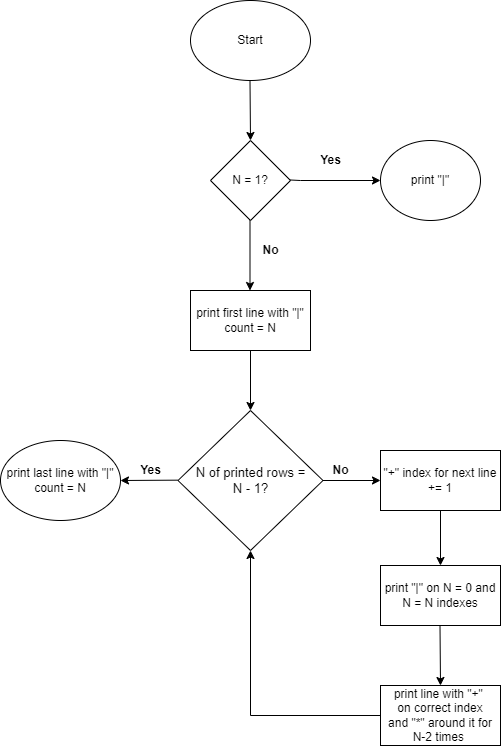

The diagram above was exported from draw.io. Its source (the exported page's mxGraphModel, read from the mxfile embedded in the PNG):
<mxGraphModel dx="1161" dy="657" grid="1" gridSize="10" guides="1" tooltips="1" connect="1" arrows="1" fold="1" page="1" pageScale="1" pageWidth="827" pageHeight="1169" math="0" shadow="0">
  <root>
    <mxCell id="0" />
    <mxCell id="1" parent="0" />
    <mxCell id="FOv_O1Y0lTGwU5gYYrfJ-1" value="Start" style="ellipse;whiteSpace=wrap;html=1;" vertex="1" parent="1">
      <mxGeometry x="380" y="20" width="120" height="80" as="geometry" />
    </mxCell>
    <mxCell id="FOv_O1Y0lTGwU5gYYrfJ-2" value="" style="endArrow=classic;html=1;rounded=0;entryX=0.5;entryY=0;entryDx=0;entryDy=0;" edge="1" parent="1" target="FOv_O1Y0lTGwU5gYYrfJ-35">
      <mxGeometry width="50" height="50" relative="1" as="geometry">
        <mxPoint x="439.5" y="100" as="sourcePoint" />
        <mxPoint x="439.5" y="170" as="targetPoint" />
      </mxGeometry>
    </mxCell>
    <mxCell id="FOv_O1Y0lTGwU5gYYrfJ-13" value="" style="endArrow=classic;html=1;rounded=0;" edge="1" parent="1">
      <mxGeometry width="50" height="50" relative="1" as="geometry">
        <mxPoint x="439.5" y="240" as="sourcePoint" />
        <mxPoint x="439.5" y="310" as="targetPoint" />
      </mxGeometry>
    </mxCell>
    <mxCell id="FOv_O1Y0lTGwU5gYYrfJ-16" value="print first line with &quot;|&quot;&lt;div&gt;count = N&lt;/div&gt;" style="rounded=0;whiteSpace=wrap;html=1;" vertex="1" parent="1">
      <mxGeometry x="380" y="310" width="120" height="60" as="geometry" />
    </mxCell>
    <mxCell id="FOv_O1Y0lTGwU5gYYrfJ-17" value="" style="endArrow=classic;html=1;rounded=0;exitX=0.5;exitY=1;exitDx=0;exitDy=0;" edge="1" parent="1" source="FOv_O1Y0lTGwU5gYYrfJ-16">
      <mxGeometry width="50" height="50" relative="1" as="geometry">
        <mxPoint x="430" y="390" as="sourcePoint" />
        <mxPoint x="440" y="430" as="targetPoint" />
      </mxGeometry>
    </mxCell>
    <mxCell id="FOv_O1Y0lTGwU5gYYrfJ-24" value="&quot;+&quot; index for next line&lt;div&gt;+= 1&lt;/div&gt;" style="rounded=0;whiteSpace=wrap;html=1;" vertex="1" parent="1">
      <mxGeometry x="570" y="470" width="120" height="60" as="geometry" />
    </mxCell>
    <mxCell id="FOv_O1Y0lTGwU5gYYrfJ-26" value="&lt;font style=&quot;font-size: 13px;&quot;&gt;N of printed rows =&lt;/font&gt;&lt;div style=&quot;font-size: 13px;&quot;&gt;&lt;font style=&quot;font-size: 13px;&quot;&gt;N - 1?&lt;/font&gt;&lt;/div&gt;" style="rhombus;whiteSpace=wrap;html=1;" vertex="1" parent="1">
      <mxGeometry x="367.5" y="430" width="145" height="140" as="geometry" />
    </mxCell>
    <mxCell id="FOv_O1Y0lTGwU5gYYrfJ-49" style="edgeStyle=orthogonalEdgeStyle;rounded=0;orthogonalLoop=1;jettySize=auto;html=1;entryX=0.5;entryY=1;entryDx=0;entryDy=0;" edge="1" parent="1" source="FOv_O1Y0lTGwU5gYYrfJ-32" target="FOv_O1Y0lTGwU5gYYrfJ-26">
      <mxGeometry relative="1" as="geometry" />
    </mxCell>
    <mxCell id="FOv_O1Y0lTGwU5gYYrfJ-32" value="print line with &quot;+&quot;&amp;nbsp;&lt;br&gt;&lt;div&gt;&lt;span style=&quot;background-color: initial;&quot;&gt;on correct index&lt;/span&gt;&lt;/div&gt;&lt;div&gt;and &quot;*&quot; around it for N-2 times&amp;nbsp;&lt;/div&gt;" style="rounded=0;whiteSpace=wrap;html=1;" vertex="1" parent="1">
      <mxGeometry x="570" y="705" width="120" height="60" as="geometry" />
    </mxCell>
    <mxCell id="FOv_O1Y0lTGwU5gYYrfJ-35" value="N = 1?" style="rhombus;whiteSpace=wrap;html=1;" vertex="1" parent="1">
      <mxGeometry x="400" y="160" width="80" height="80" as="geometry" />
    </mxCell>
    <mxCell id="FOv_O1Y0lTGwU5gYYrfJ-44" value="Yes" style="text;strokeColor=none;fillColor=none;html=1;fontSize=12;fontStyle=1;verticalAlign=middle;align=center;" vertex="1" parent="1">
      <mxGeometry x="290" y="470" width="100" height="40" as="geometry" />
    </mxCell>
    <mxCell id="FOv_O1Y0lTGwU5gYYrfJ-45" value="print last line with &quot;|&quot;&lt;div&gt;count = N&lt;/div&gt;" style="ellipse;whiteSpace=wrap;html=1;" vertex="1" parent="1">
      <mxGeometry x="190" y="460" width="120" height="80" as="geometry" />
    </mxCell>
    <mxCell id="FOv_O1Y0lTGwU5gYYrfJ-47" value="" style="endArrow=classic;html=1;rounded=0;entryX=0.5;entryY=0;entryDx=0;entryDy=0;exitX=0.5;exitY=1;exitDx=0;exitDy=0;" edge="1" parent="1" source="FOv_O1Y0lTGwU5gYYrfJ-24" target="FOv_O1Y0lTGwU5gYYrfJ-55">
      <mxGeometry width="50" height="50" relative="1" as="geometry">
        <mxPoint x="630" y="535" as="sourcePoint" />
        <mxPoint x="630" y="605" as="targetPoint" />
      </mxGeometry>
    </mxCell>
    <mxCell id="FOv_O1Y0lTGwU5gYYrfJ-50" value="" style="endArrow=classic;html=1;rounded=0;exitX=0.5;exitY=1;exitDx=0;exitDy=0;" edge="1" parent="1">
      <mxGeometry width="50" height="50" relative="1" as="geometry">
        <mxPoint x="367.5" y="499.66" as="sourcePoint" />
        <mxPoint x="310" y="500" as="targetPoint" />
      </mxGeometry>
    </mxCell>
    <mxCell id="FOv_O1Y0lTGwU5gYYrfJ-52" value="No" style="text;strokeColor=none;fillColor=none;html=1;fontSize=12;fontStyle=1;verticalAlign=middle;align=center;" vertex="1" parent="1">
      <mxGeometry x="480" y="470" width="100" height="40" as="geometry" />
    </mxCell>
    <mxCell id="FOv_O1Y0lTGwU5gYYrfJ-55" value="print &quot;|&quot; on N = 0 and N = N indexes" style="rounded=0;whiteSpace=wrap;html=1;" vertex="1" parent="1">
      <mxGeometry x="570" y="585" width="120" height="60" as="geometry" />
    </mxCell>
    <mxCell id="FOv_O1Y0lTGwU5gYYrfJ-56" value="" style="endArrow=classic;html=1;rounded=0;exitX=0.5;exitY=1;exitDx=0;exitDy=0;entryX=0.5;entryY=0;entryDx=0;entryDy=0;" edge="1" parent="1">
      <mxGeometry width="50" height="50" relative="1" as="geometry">
        <mxPoint x="629.5" y="645" as="sourcePoint" />
        <mxPoint x="630" y="705" as="targetPoint" />
      </mxGeometry>
    </mxCell>
    <mxCell id="FOv_O1Y0lTGwU5gYYrfJ-57" value="" style="endArrow=classic;html=1;rounded=0;exitX=0.5;exitY=1;exitDx=0;exitDy=0;entryX=0;entryY=0.5;entryDx=0;entryDy=0;" edge="1" parent="1" target="FOv_O1Y0lTGwU5gYYrfJ-59">
      <mxGeometry width="50" height="50" relative="1" as="geometry">
        <mxPoint x="480" y="199.5" as="sourcePoint" />
        <mxPoint x="565" y="200" as="targetPoint" />
        <Array as="points">
          <mxPoint x="490" y="200" />
        </Array>
      </mxGeometry>
    </mxCell>
    <mxCell id="FOv_O1Y0lTGwU5gYYrfJ-59" value="print &quot;|&quot;" style="ellipse;whiteSpace=wrap;html=1;" vertex="1" parent="1">
      <mxGeometry x="570" y="160" width="100" height="80" as="geometry" />
    </mxCell>
    <mxCell id="FOv_O1Y0lTGwU5gYYrfJ-60" value="" style="endArrow=classic;html=1;rounded=0;entryX=0;entryY=0.5;entryDx=0;entryDy=0;exitX=1;exitY=0.5;exitDx=0;exitDy=0;" edge="1" parent="1" source="FOv_O1Y0lTGwU5gYYrfJ-26" target="FOv_O1Y0lTGwU5gYYrfJ-24">
      <mxGeometry width="50" height="50" relative="1" as="geometry">
        <mxPoint x="510" y="510" as="sourcePoint" />
        <mxPoint x="560" y="460" as="targetPoint" />
      </mxGeometry>
    </mxCell>
    <mxCell id="FOv_O1Y0lTGwU5gYYrfJ-61" value="No" style="text;strokeColor=none;fillColor=none;html=1;fontSize=12;fontStyle=1;verticalAlign=middle;align=center;" vertex="1" parent="1">
      <mxGeometry x="410" y="250" width="100" height="40" as="geometry" />
    </mxCell>
    <mxCell id="FOv_O1Y0lTGwU5gYYrfJ-62" value="Yes" style="text;strokeColor=none;fillColor=none;html=1;fontSize=12;fontStyle=1;verticalAlign=middle;align=center;" vertex="1" parent="1">
      <mxGeometry x="470" y="160" width="100" height="40" as="geometry" />
    </mxCell>
  </root>
</mxGraphModel>